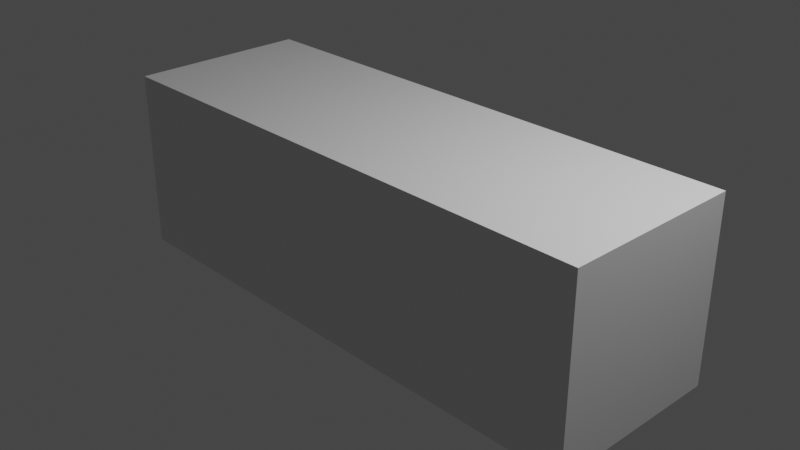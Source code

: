 # Source: simple_car.blend  (saved by Blender 2.82.7; exported with 4.5.12 LTS)
import bpy
from mathutils import Matrix  # noqa: F401  (used for matrix-valued properties, if any)

bpy.ops.wm.read_factory_settings(use_empty=True)
scene = bpy.context.scene
scene.name = 'Scene'

# ---- collections
col_collection = bpy.data.collections.new('Collection'); scene.collection.children.link(col_collection)

# ---- materials (node trees are filled in below, after node groups)
mat_material = bpy.data.materials.new('Material')
mat_material.alpha_threshold = 0.0
mat_material.use_transparent_shadow = False
mat_material.line_color = (0.0, 0.0, 0.0, 1.0)

# ---- material node trees
mat_material.use_nodes = True; mat_material.node_tree.nodes.clear()
_N = mat_material.node_tree.nodes; _L = mat_material.node_tree.links
n0 = _N.new('ShaderNodeOutputMaterial'); n0.name = 'Material Output'; n0.location = (300, 300)
n1 = _N.new('ShaderNodeBsdfPrincipled'); n1.name = 'Principled BSDF'; n1.location = (10, 300)
n1.distribution = 'GGX'
n1.subsurface_method = 'BURLEY'
n1.inputs[2].default_value = 0.4
n1.inputs[3].default_value = 1.45
n1.inputs[27].default_value = (0.0, 0.0, 0.0, 1.0)
n1.inputs[28].default_value = 1.0
_L.new(n1.outputs[0], n0.inputs[0])
n0.is_active_output = True

# ---- world
world_world = bpy.data.worlds.new('World'); scene.world = world_world
world_world.use_nodes = True; world_world.node_tree.nodes.clear()
_N = world_world.node_tree.nodes; _L = world_world.node_tree.links
n0 = _N.new('ShaderNodeOutputWorld'); n0.name = 'World Output'; n0.location = (300, 300)
n1 = _N.new('ShaderNodeBackground'); n1.name = 'Background'; n1.location = (10, 300)
n1.inputs[0].default_value = (0.05088, 0.05088, 0.05088, 1.0)
_L.new(n1.outputs[0], n0.inputs[0])
n0.is_active_output = True
world_world.color = (0.05088, 0.05088, 0.05088)
world_world.use_sun_shadow = False
world_world.sun_shadow_jitter_overblur = 0.0

# ---- cameras
cam_camera = bpy.data.cameras.new('Camera')
cam_camera.clip_end = 100.0
cam_camera.ortho_scale = 7.314

# ---- lights
light_light = bpy.data.lights.new('Light', 'POINT')
light_light.transmission_factor = 0.0
light_light.energy = 1000.0
light_light.shadow_soft_size = 0.1
light_light.shadow_maximum_resolution = 0.006
light_light.use_absolute_resolution = True

# ---- meshes
me_cube = bpy.data.meshes.new('Cube')
me_cube.from_pydata([(1.0, 1.0, 1.0), (1.0, 1.0, -1.0), (1.0, -1.0, 1.0), (1.0, -1.0, -1.0), (-1.0, 1.0, 1.0), (-1.0, 1.0, -1.0), (-1.0, -1.0, 1.0), (-1.0, -1.0, -1.0)], [], [(0, 4, 6, 2), (3, 2, 6, 7), (7, 6, 4, 5), (5, 1, 3, 7), (1, 0, 2, 3), (5, 4, 0, 1)])
_uv = me_cube.uv_layers.new(name='UVMap')
_uv.uv.foreach_set('vector', [0.625, 0.5, 0.875, 0.5, 0.875, 0.75, 0.625, 0.75, 0.375, 0.75, 0.625, 0.75, 0.625, 1.0, 0.375, 1.0, 0.375, 0.0, 0.625, 0.0, 0.625, 0.25, 0.375, 0.25, 0.125, 0.5, 0.375, 0.5, 0.375, 0.75, 0.125, 0.75, 0.375, 0.5, 0.625, 0.5, 0.625, 0.75, 0.375, 0.75, 0.375, 0.25, 0.625, 0.25, 0.625, 0.5, 0.375, 0.5])
me_cube.materials.append(mat_material)
me_cube.use_remesh_preserve_volume = False
me_cube.use_remesh_preserve_attributes = False
me_cube.use_mirror_vertex_groups = False
me_cube.update()

# ---- objects
ob_cube = bpy.data.objects.new('Cube', me_cube)
ob_light = bpy.data.objects.new('Light', light_light)
ob_camera = bpy.data.objects.new('Camera', cam_camera)

# ---- transforms, parenting, visibility, modifiers, constraints
ob_cube.location = (0.0, 0.0, 0.0)
ob_cube.scale = (3.0, 1.0, 1.0)
ob_cube.lock_rotations_4d = False
ob_cube.empty_display_type = 'ARROWS'
ob_cube.lineart.crease_threshold = 0.0
ob_light.location = (4.076, 1.005, 5.904)
ob_light.rotation_euler = (0.6503, 0.05522, 1.866)
ob_light.lock_rotations_4d = False
ob_light.empty_display_type = 'ARROWS'
ob_light.color = (0.0, 0.0, 0.0, 0.0)
ob_light.lineart.crease_threshold = 0.0
ob_camera.location = (7.359, -6.926, 4.958)
ob_camera.rotation_euler = (1.109, 0.0, 0.8149)
ob_camera.lock_rotations_4d = False
ob_camera.empty_display_type = 'ARROWS'
ob_camera.color = (0.0, 0.0, 0.0, 0.0)
ob_camera.display_type = 'WIRE'
ob_camera.lineart.crease_threshold = 0.0

# ---- collection membership
col_collection.objects.link(ob_cube)
col_collection.objects.link(ob_light)
col_collection.objects.link(ob_camera)

# ---- scene / render settings (as saved in the file)
scene.camera = ob_camera
scene.frame_start = 1; scene.frame_end = 250; scene.frame_set(1)
scene.render.engine = 'BLENDER_EEVEE_NEXT'
scene.cycles.use_denoising = False
scene.cycles.samples = 128
scene.cycles.sampling_pattern = 'TABULATED_SOBOL'
scene.cycles.use_adaptive_sampling = False
scene.cycles.use_light_tree = False
scene.view_settings.view_transform = 'Filmic'
bpy.context.view_layer.update()
